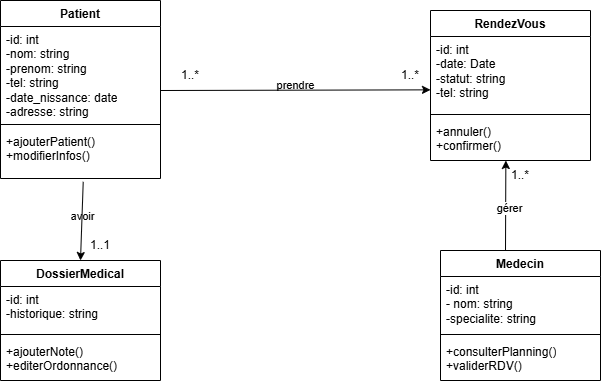

The diagram above was exported from draw.io. Its source (the exported page's mxGraphModel, read from the mxfile embedded in the PNG):
<mxGraphModel dx="774" dy="451" grid="1" gridSize="10" guides="1" tooltips="1" connect="1" arrows="1" fold="1" page="1" pageScale="1" pageWidth="827" pageHeight="1169" math="0" shadow="0">
  <root>
    <mxCell id="0" />
    <mxCell id="1" parent="0" />
    <mxCell id="9iph4-54hV77LTWwCnC--6" parent="1" style="swimlane;fontStyle=1;align=center;verticalAlign=top;childLayout=stackLayout;horizontal=1;startSize=26;horizontalStack=0;resizeParent=1;resizeParentMax=0;resizeLast=0;collapsible=1;marginBottom=0;whiteSpace=wrap;html=1;labelBackgroundColor=none;" value="Patient" vertex="1">
      <mxGeometry height="178" width="160" x="80" y="30" as="geometry" />
    </mxCell>
    <mxCell id="9iph4-54hV77LTWwCnC--7" parent="9iph4-54hV77LTWwCnC--6" style="text;strokeColor=none;fillColor=none;align=left;verticalAlign=top;spacingLeft=4;spacingRight=4;overflow=hidden;rotatable=0;points=[[0,0.5],[1,0.5]];portConstraint=eastwest;whiteSpace=wrap;html=1;labelBackgroundColor=none;" value="-id: int&lt;div&gt;-nom: string&lt;/div&gt;&lt;div&gt;-prenom: string&lt;/div&gt;&lt;div&gt;-tel: string&lt;/div&gt;&lt;div&gt;-date_nissance: date&lt;/div&gt;&lt;div&gt;-adresse: string&lt;/div&gt;&lt;div&gt;&lt;br&gt;&lt;/div&gt;" vertex="1">
      <mxGeometry height="94" width="160" y="26" as="geometry" />
    </mxCell>
    <mxCell id="9iph4-54hV77LTWwCnC--8" parent="9iph4-54hV77LTWwCnC--6" style="line;strokeWidth=1;fillColor=none;align=left;verticalAlign=middle;spacingTop=-1;spacingLeft=3;spacingRight=3;rotatable=0;labelPosition=right;points=[];portConstraint=eastwest;labelBackgroundColor=none;" value="" vertex="1">
      <mxGeometry height="8" width="160" y="120" as="geometry" />
    </mxCell>
    <mxCell id="9iph4-54hV77LTWwCnC--9" parent="9iph4-54hV77LTWwCnC--6" style="text;strokeColor=none;fillColor=none;align=left;verticalAlign=top;spacingLeft=4;spacingRight=4;overflow=hidden;rotatable=0;points=[[0,0.5],[1,0.5]];portConstraint=eastwest;whiteSpace=wrap;html=1;labelBackgroundColor=none;" value="+ajouterPatient()&lt;div&gt;+modifierInfos()&lt;br&gt;&lt;div&gt;&lt;br&gt;&lt;/div&gt;&lt;/div&gt;" vertex="1">
      <mxGeometry height="50" width="160" y="128" as="geometry" />
    </mxCell>
    <mxCell id="9iph4-54hV77LTWwCnC--10" parent="1" style="swimlane;fontStyle=1;align=center;verticalAlign=top;childLayout=stackLayout;horizontal=1;startSize=26;horizontalStack=0;resizeParent=1;resizeParentMax=0;resizeLast=0;collapsible=1;marginBottom=0;whiteSpace=wrap;html=1;labelBackgroundColor=none;" value="Medecin" vertex="1">
      <mxGeometry height="130" width="160" x="520" y="280" as="geometry" />
    </mxCell>
    <mxCell id="9iph4-54hV77LTWwCnC--11" parent="9iph4-54hV77LTWwCnC--10" style="text;strokeColor=none;fillColor=none;align=left;verticalAlign=top;spacingLeft=4;spacingRight=4;overflow=hidden;rotatable=0;points=[[0,0.5],[1,0.5]];portConstraint=eastwest;whiteSpace=wrap;html=1;labelBackgroundColor=none;" value="-id: int&lt;div&gt;- nom: string&lt;/div&gt;&lt;div&gt;-specialite: string&lt;/div&gt;&lt;div&gt;&lt;br&gt;&lt;/div&gt;" vertex="1">
      <mxGeometry height="54" width="160" y="26" as="geometry" />
    </mxCell>
    <mxCell id="9iph4-54hV77LTWwCnC--12" parent="9iph4-54hV77LTWwCnC--10" style="line;strokeWidth=1;fillColor=none;align=left;verticalAlign=middle;spacingTop=-1;spacingLeft=3;spacingRight=3;rotatable=0;labelPosition=right;points=[];portConstraint=eastwest;labelBackgroundColor=none;" value="" vertex="1">
      <mxGeometry height="8" width="160" y="80" as="geometry" />
    </mxCell>
    <mxCell id="9iph4-54hV77LTWwCnC--13" parent="9iph4-54hV77LTWwCnC--10" style="text;strokeColor=none;fillColor=none;align=left;verticalAlign=top;spacingLeft=4;spacingRight=4;overflow=hidden;rotatable=0;points=[[0,0.5],[1,0.5]];portConstraint=eastwest;whiteSpace=wrap;html=1;labelBackgroundColor=none;" value="+consulterPlanning()&lt;div&gt;+validerRDV()&lt;/div&gt;" vertex="1">
      <mxGeometry height="42" width="160" y="88" as="geometry" />
    </mxCell>
    <mxCell id="9iph4-54hV77LTWwCnC--15" parent="1" style="swimlane;fontStyle=1;align=center;verticalAlign=top;childLayout=stackLayout;horizontal=1;startSize=26;horizontalStack=0;resizeParent=1;resizeParentMax=0;resizeLast=0;collapsible=1;marginBottom=0;whiteSpace=wrap;html=1;labelBackgroundColor=none;" value="RendezVous" vertex="1">
      <mxGeometry height="150" width="160" x="510" y="40" as="geometry" />
    </mxCell>
    <mxCell id="9iph4-54hV77LTWwCnC--16" parent="9iph4-54hV77LTWwCnC--15" style="text;strokeColor=none;fillColor=none;align=left;verticalAlign=top;spacingLeft=4;spacingRight=4;overflow=hidden;rotatable=0;points=[[0,0.5],[1,0.5]];portConstraint=eastwest;whiteSpace=wrap;html=1;labelBackgroundColor=none;" value="-id: int&lt;div&gt;-date: Date&lt;/div&gt;&lt;div&gt;-statut: string&lt;/div&gt;&lt;div&gt;-tel: string&lt;/div&gt;&lt;div&gt;&lt;br&gt;&lt;/div&gt;" vertex="1">
      <mxGeometry height="74" width="160" y="26" as="geometry" />
    </mxCell>
    <mxCell id="9iph4-54hV77LTWwCnC--17" parent="9iph4-54hV77LTWwCnC--15" style="line;strokeWidth=1;fillColor=none;align=left;verticalAlign=middle;spacingTop=-1;spacingLeft=3;spacingRight=3;rotatable=0;labelPosition=right;points=[];portConstraint=eastwest;labelBackgroundColor=none;" value="" vertex="1">
      <mxGeometry height="8" width="160" y="100" as="geometry" />
    </mxCell>
    <mxCell id="9iph4-54hV77LTWwCnC--18" parent="9iph4-54hV77LTWwCnC--15" style="text;strokeColor=none;fillColor=none;align=left;verticalAlign=top;spacingLeft=4;spacingRight=4;overflow=hidden;rotatable=0;points=[[0,0.5],[1,0.5]];portConstraint=eastwest;whiteSpace=wrap;html=1;labelBackgroundColor=none;" value="+annuler()&lt;div&gt;+confirmer()&lt;/div&gt;" vertex="1">
      <mxGeometry height="42" width="160" y="108" as="geometry" />
    </mxCell>
    <mxCell id="9iph4-54hV77LTWwCnC--19" parent="1" style="swimlane;fontStyle=1;align=center;verticalAlign=top;childLayout=stackLayout;horizontal=1;startSize=26;horizontalStack=0;resizeParent=1;resizeParentMax=0;resizeLast=0;collapsible=1;marginBottom=0;whiteSpace=wrap;html=1;labelBackgroundColor=none;" value="DossierMedical" vertex="1">
      <mxGeometry height="120" width="160" x="80" y="290" as="geometry" />
    </mxCell>
    <mxCell id="9iph4-54hV77LTWwCnC--20" parent="9iph4-54hV77LTWwCnC--19" style="text;strokeColor=none;fillColor=none;align=left;verticalAlign=top;spacingLeft=4;spacingRight=4;overflow=hidden;rotatable=0;points=[[0,0.5],[1,0.5]];portConstraint=eastwest;whiteSpace=wrap;html=1;labelBackgroundColor=none;" value="-id: int&lt;div&gt;-historique: string&lt;/div&gt;" vertex="1">
      <mxGeometry height="44" width="160" y="26" as="geometry" />
    </mxCell>
    <mxCell id="9iph4-54hV77LTWwCnC--21" parent="9iph4-54hV77LTWwCnC--19" style="line;strokeWidth=1;fillColor=none;align=left;verticalAlign=middle;spacingTop=-1;spacingLeft=3;spacingRight=3;rotatable=0;labelPosition=right;points=[];portConstraint=eastwest;labelBackgroundColor=none;" value="" vertex="1">
      <mxGeometry height="8" width="160" y="70" as="geometry" />
    </mxCell>
    <mxCell id="9iph4-54hV77LTWwCnC--22" parent="9iph4-54hV77LTWwCnC--19" style="text;strokeColor=none;fillColor=none;align=left;verticalAlign=top;spacingLeft=4;spacingRight=4;overflow=hidden;rotatable=0;points=[[0,0.5],[1,0.5]];portConstraint=eastwest;whiteSpace=wrap;html=1;labelBackgroundColor=none;" value="+ajouterNote()&lt;div&gt;+editerOrdonnance()&lt;/div&gt;" vertex="1">
      <mxGeometry height="42" width="160" y="78" as="geometry" />
    </mxCell>
    <mxCell id="9iph4-54hV77LTWwCnC--23" edge="1" parent="1" source="9iph4-54hV77LTWwCnC--28" style="endArrow=classic;html=1;rounded=0;entryX=0;entryY=0.721;entryDx=0;entryDy=0;entryPerimeter=0;exitX=0;exitY=1;exitDx=0;exitDy=0;labelBackgroundColor=none;fontColor=default;" target="9iph4-54hV77LTWwCnC--16" value="">
      <mxGeometry relative="1" as="geometry">
        <Array as="points" />
        <mxPoint x="210" y="120" as="sourcePoint" />
        <mxPoint x="450" y="240" as="targetPoint" />
      </mxGeometry>
    </mxCell>
    <mxCell id="9iph4-54hV77LTWwCnC--24" connectable="0" parent="9iph4-54hV77LTWwCnC--23" style="edgeLabel;resizable=0;html=1;;align=center;verticalAlign=middle;labelBackgroundColor=none;" value="prendre" vertex="1">
      <mxGeometry relative="1" as="geometry">
        <mxPoint y="-5" as="offset" />
      </mxGeometry>
    </mxCell>
    <mxCell id="9iph4-54hV77LTWwCnC--27" parent="1" style="text;html=1;whiteSpace=wrap;strokeColor=none;fillColor=none;align=center;verticalAlign=middle;rounded=0;labelBackgroundColor=none;" value="1..*" vertex="1">
      <mxGeometry height="30" width="60" x="460" y="90" as="geometry" />
    </mxCell>
    <mxCell id="9iph4-54hV77LTWwCnC--28" parent="1" style="text;html=1;whiteSpace=wrap;strokeColor=none;fillColor=none;align=center;verticalAlign=middle;rounded=0;labelBackgroundColor=none;" value="1..*" vertex="1">
      <mxGeometry height="30" width="60" x="240" y="90" as="geometry" />
    </mxCell>
    <mxCell id="9iph4-54hV77LTWwCnC--29" edge="1" parent="1" style="endArrow=classic;html=1;rounded=0;entryX=0.471;entryY=1;entryDx=0;entryDy=0;entryPerimeter=0;curved=0;labelBackgroundColor=none;fontColor=default;" target="9iph4-54hV77LTWwCnC--18" value="">
      <mxGeometry relative="1" as="geometry">
        <mxPoint x="585" y="280" as="sourcePoint" />
        <mxPoint x="450" y="240" as="targetPoint" />
      </mxGeometry>
    </mxCell>
    <mxCell id="9iph4-54hV77LTWwCnC--53" connectable="0" parent="9iph4-54hV77LTWwCnC--29" style="edgeLabel;html=1;align=center;verticalAlign=middle;resizable=0;points=[];" value="gérer" vertex="1">
      <mxGeometry relative="1" x="-0.0516" y="-3" as="geometry">
        <mxPoint as="offset" />
      </mxGeometry>
    </mxCell>
    <mxCell id="9iph4-54hV77LTWwCnC--36" parent="1" style="text;html=1;whiteSpace=wrap;strokeColor=none;fillColor=none;align=center;verticalAlign=middle;rounded=0;labelBackgroundColor=none;" value="1..*" vertex="1">
      <mxGeometry height="30" width="60" x="570" y="190" as="geometry" />
    </mxCell>
    <mxCell id="9iph4-54hV77LTWwCnC--45" edge="1" parent="1" source="9iph4-54hV77LTWwCnC--9" style="endArrow=classic;html=1;rounded=0;entryX=0.5;entryY=0;entryDx=0;entryDy=0;exitX=0.517;exitY=1.067;exitDx=0;exitDy=0;exitPerimeter=0;labelBackgroundColor=none;fontColor=default;" target="9iph4-54hV77LTWwCnC--19" value="">
      <mxGeometry relative="1" as="geometry">
        <mxPoint x="350" y="240" as="sourcePoint" />
        <mxPoint x="450" y="240" as="targetPoint" />
      </mxGeometry>
    </mxCell>
    <mxCell id="9iph4-54hV77LTWwCnC--50" connectable="0" parent="9iph4-54hV77LTWwCnC--45" style="edgeLabel;html=1;align=center;verticalAlign=middle;resizable=0;points=[];labelBackgroundColor=none;" value="avoir" vertex="1">
      <mxGeometry relative="1" x="-0.1362" as="geometry">
        <mxPoint as="offset" />
      </mxGeometry>
    </mxCell>
    <mxCell id="9iph4-54hV77LTWwCnC--51" parent="1" style="text;html=1;whiteSpace=wrap;strokeColor=none;fillColor=none;align=center;verticalAlign=middle;rounded=0;labelBackgroundColor=none;" value="1..1" vertex="1">
      <mxGeometry height="30" width="60" x="150" y="260" as="geometry" />
    </mxCell>
  </root>
</mxGraphModel>